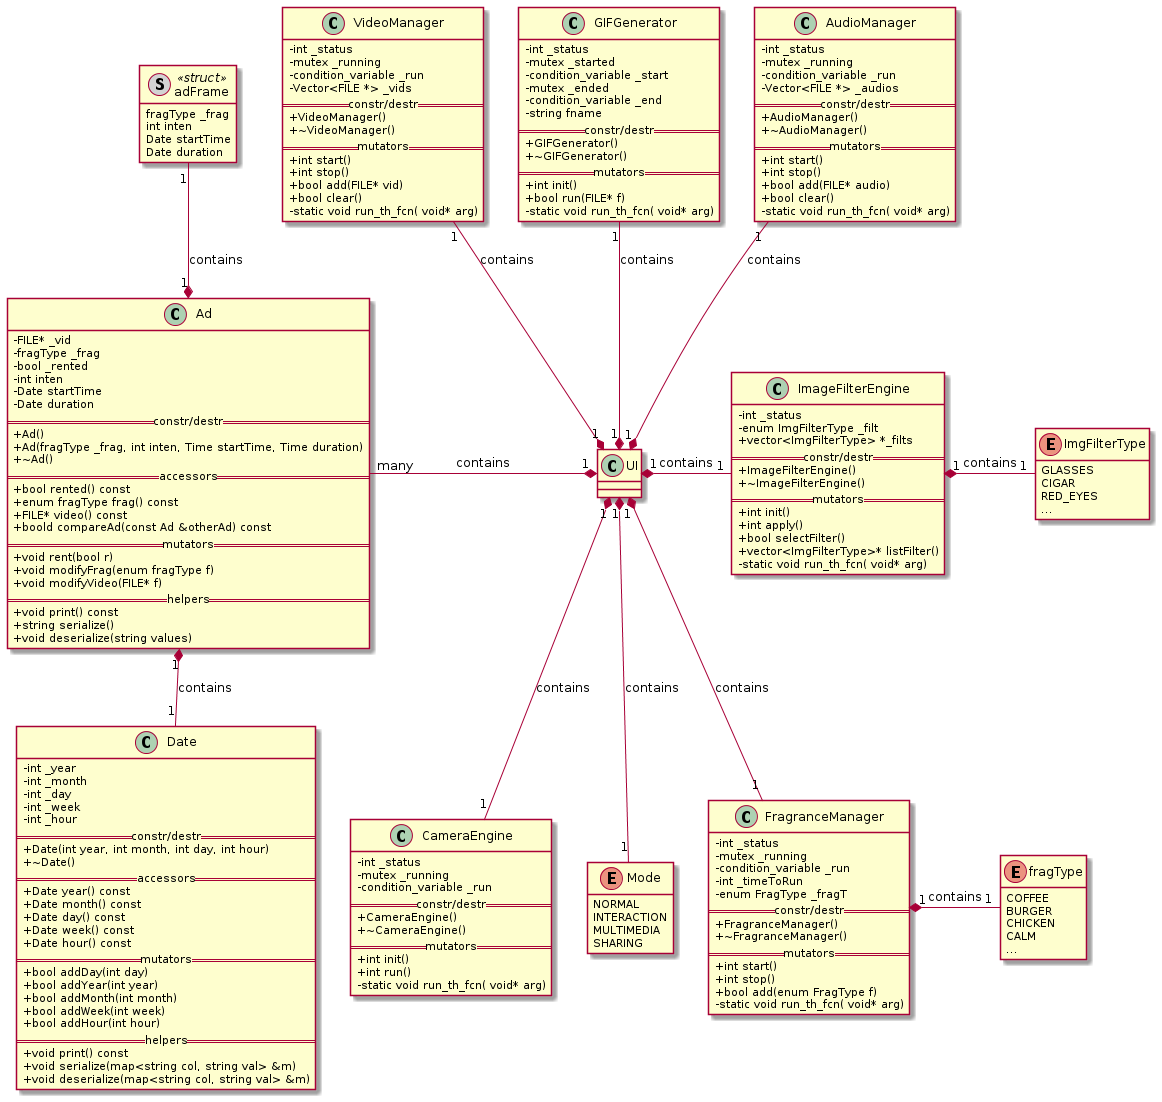

The diagram above was rendered by PlantUML. Its source (embedded in the PNG):
@startuml
'' ---------------- THEMES (some only work on the web server) -----------
''!theme plain
''!theme toy
''!theme spacelab
''!theme mars (does not work)
'' -------------------- Splitting into several files -----------
'page 2x2
'skinparam pageMargin 10
'skinparam pageExternalColor gray
'skinparam pageBorderColor black
'' --------------------------------------------------------------
'' remove attributes and methods icons
skinparam classAttributeIconSize 0
'' --------------------------------------------------------------
'' ------- defining elements --------
''interface       interface
'' ------- structures
''class Ad_DB <<(S,#FF7700)struct>>
''class User_DB <<(S,#FF7700)struct>>
''class Station <<(S,#FF7700)struct>>
hide <<struct>> methods
hide enum methods
''hide <<struct>> circle
''class Ad_DB {
''+FILE vid_f
''+fragType frag
''+bool rented
''}
''
''class User_DB{
''+bool admin
''+char* name
''+char* encrypted_pass
''}
''class rxFrame <<(S,lightgrey)struct>>{
''enum frameT header
''size_t len
''void *data
''}
''class dbRsp <<(S,lightgrey)struct>>{
''size_t len
''void *data
''}
''class cmd <<(S,lightgrey)struct>>{
''size_t len
''void *data
''}
' ---------
''
''enum ConnStatus{
''CREATED
''ONLINE
''CLOSED
''ERROR
''}
''
''
''enum frameT{
''DB
''CMD
''}
'' ---------
''
''
'' -------- Classes 
'' APP
''class AppManager{
''    - UIApp uiApp()
''    - UIWidget win()
''}
''class UIApp{
''    == constr/destr ==
''    +UIApp()
''    ~UIApp()
''    == mutators ==
''    void exec()
''}
''    note left of UIApp::exec
''    executes the 
''    UI event loop
''    end note
''class UI{
''  - vector<rxFrame> servRxVec
''  - vector<rxFrame> servTxVec
''  - vector<rxFrame> WebRxVec
''  - vector<rxFrame> WebTxVec
''  - mutex _sockCliAccess
''  - condition_variable _msgRxCli
''  - mutex _sockWebAccess
''  - condition_variable _msgWebCli
''  == constr/destr ==
''  +UI()
''  ~UI()
''  == mutators ==
''  bool init()
''  void show()
''}
''
'' User
''class User{
''  -int _id
''  -string _name
''  -string _email
''  -string _encryptedPass
''  -enum Role _role;
''  == constr/destr ==
''  +User()
''  +User(string name, string email, string pass)
''  +~User()
''  == accessors ==
''  + int id() const
''  + string name() const
''  + string email() const
''  + enum Role role() const
''  + string encryptedPass() const
''  == mutators ==
''  + bool setName(string name)
''  + bool setEmail(string email)
''  + bool setPass(string password)
''  + bool login(string password)
''  + bool logout()
''  == helpers ==
''  + void print() const
''}
''class Admin{
''  -list<User> _users
''  == constr/destr ==
''  +Admin()
''  +Admin(string name, string email, string pass)
''  +~Admin()
''  == accessors ==
''  + list<User> Users() const
''  == mutators ==
''  + bool setRole()
''  + bool addUser(User *user)
''  == helpers ==
''  + bool enableTest(bool enable)
''}
'' Crypt
''class Crypt{
''  -int _key
''  == constr/destr ==
''  +Crypt()
''  +~Crypt()
''  == mutators ==
''  + string encrypt(string msg)
''  + string decrypt(string msg)
''}
''note top of Crypt
''Encrypts strings
''requested by
''multiple classes
''end note
'' COMM MANAGER
''class CommManager{
''  -ConnStatus _status
''  -int _servSock
''  -string _servAddr
''  -int _servPort
''  -int _webSock
''  -string _webAddr
''  -int _webPort
''  -mutex _sockCliAccess
''  -mutex _RxCliAccess
''  -condition_variable _msgRxCli
''  -mutex _sockWebAccess
''  -mutex _RxWebAccess
''  -condition_variable _msgWebLoc
''  == constr/destr ==
''  +CommManager(string addr)
''  +~CommManager()
''  == accessors ==
''  + ConnStatus status() const
''  - string cliAddr() const
''  - int cliPort() const
''  - string webAddr() const
''  - int webPort() const
''  == mutators ==
''  + int run()
''  - static void send_Cli_th_fcn( void* arg)
''  - static void recv_Cli_th_fcn( void* arg)
''  - static void send_Web_th_fcn( void* arg) 
''  - static void recv_Web_th_fcn( void* arg)
''  + int Send(int sd, const void *obj, size_t len);
''  + int Recv(int sd, void *obj, size_t len);
''}
''abstract class Parser{
''  -mutex parseExec
''  -condition_variable parsing
''  == constr/destr ==
''  +Parser()
''  +~Parser()
''  == helpers ==
''  + bool exec(Vector<rxFrame> *v)
''}
''class DBParser{
''  == constr/destr ==
''  +CliParser()
''  +~CliParser()
''  == helpers ==
''  + bool exec(Vector<rxFrame> *db_v)
''}
''class CmdParser{
''  == constr/destr ==
''  +LocalParser()
''  +~LocalParser()
''  == helpers ==
''  + bool exec(Vector<rxFrame> *cmd_v)
''}
''class TwitterParser{
''  == constr/destr ==
''  +LocalParser()
''  +~LocalParser()
''  == helpers ==
''  + bool exec(Vector<rxFrame> *twit_v)
''}
''
''class Post{
''  -int _id
''  -string _msg
''  -FILE* _attach
''  == constr/destr ==
''  +Post()
''  +Post(string msg, FILE* attach)
''  +~Post()
''  == accessors ==
''  + int id() const
''  + string msg() const
''  + FILE* attachment() const
''  == mutators ==
''  + bool setMsg(string msg)
''  + bool attach(FILE* f)
''  == helpers ==
''  + void print() const
''}
''
''abstract class SocialMedia{
''  == constr/destr ==
''  +SocialMedia()
''  +~SocialMedia()
''  == mutators ==
''  + string addPost(Post* p)
''}
''
''class Twitter{
''  -string _consumerKey
''  -string _consumerSecret
''  -string _accessToken
''  -string _tokenSecret
''  ''-Post *_post
''  == constr/destr ==
''  +Twitter()
''  +~Twitter()
''  ''== accessors ==
''  ''+ Post* getPost() const
''  == mutators ==
''  + string addPost(Post* p)
''}
''
''class GestureRecognitionEngine{
''  -int _status
''  -Vector<Gesture> gestures
''  -mutex _gestAcess
''  -condition_variable _gestRx
''  == constr/destr ==
''  +GestureRecognitionEngine()
''  +~GestureRecognitionEngine()
''  == mutators ==
''  + int run()
''  - static void run_th_fcn( void* arg)
''}
''class UserDetectionEngine{
''  -int _status
''  -bool detected
''  -mutex _UDAcess
''  -condition_variable _UDRx
''  == constr/destr ==
''  +UserDetectionEngine()
''  +~UserDetectionEngine()
''  == mutators ==
''  + int init()
''  + int run()
''  - static void run_th_fcn( void* arg)
''}
''
''
'' ----------------
''
'' ----------- Containers
''
'' ----------------
''
'' --------------------------------------------------------------
''
''
'' ---------- Relation between classes -----------
'' Types
'' - extension (inheritance):   <|--
'' - composition: *--
'' - Aggregation: o--
''UIApp "1" *- "1" UI: contains
''UI "1" *- "1" CommManager: contains
''UI "1" *-- "1" User: contains
''UI "1" *-- "1" Admin: contains
''UI "1" *-- "1" Twitter: contains
''UI "1" *-- "1" Post: contains
''CommManager "1" *- "1" ConnStatus: contains
''Admin -l-|> User
''User *-l- Role: contains
''User "1" - "1" Crypt
''UI "1" *-- "1" DBParser: contains
''UI "1" *-- "1" CmdParser: contains
''UI "1" *-- "1" TwitterParser: contains
''UI "1" *-- "1" GestureRecognitionEngine: contains
''UI "1" *-- "1" UserDetectionEngine: contains
''rxFrame "1" *- "1" frameT: contains
''UI "1" *-u- "many" rxFrame: contains
''UI "1" *-u- "many" dbRsp: contains
''UI "1" *-u- "many" cmd: contains
''DBParser --|> Parser
''CmdParser --|> Parser
''TwitterParser --|> Parser
''Twitter --|> SocialMedia

''newpage

enum ImgFilterType{
GLASSES
CIGAR
RED_EYES
...
}


class ImageFilterEngine{
  -int _status
  -enum ImgFilterType _filt
  + vector<ImgFilterType> *_filts
  == constr/destr ==
  +ImageFilterEngine()
  +~ImageFilterEngine()
  == mutators ==
  + int init()
  + int apply()
  + bool selectFilter()
  + vector<ImgFilterType>* listFilter()
  - static void run_th_fcn( void* arg)
}

class GIFGenerator{
  -int _status
  -mutex _started
  -condition_variable _start
  -mutex _ended
  -condition_variable _end
  -string fname
  == constr/destr ==
  +GIFGenerator()
  +~GIFGenerator()
  == mutators ==
  + int init()
  + bool run(FILE* f)
  - static void run_th_fcn( void* arg)
}

class CameraEngine{
  -int _status
  -mutex _running
  -condition_variable _run
  == constr/destr ==
  +CameraEngine()
  +~CameraEngine()
  == mutators ==
  + int init()
  + int run()
  - static void run_th_fcn( void* arg)
}

class FragranceManager{
  -int _status
  -mutex _running
  -condition_variable _run
  -int _timeToRun
  -enum FragType _fragT
  == constr/destr ==
  +FragranceManager()
  +~FragranceManager()
  == mutators ==
  + int start()
  + int stop()
  + bool add(enum FragType f)
  - static void run_th_fcn( void* arg)
}

class VideoManager{
  -int _status
  -mutex _running
  -condition_variable _run
  -Vector<FILE *> _vids
  == constr/destr ==
  +VideoManager()
  +~VideoManager()
  == mutators ==
  + int start()
  + int stop()
  + bool add(FILE* vid)
  + bool clear()
  - static void run_th_fcn( void* arg)
}

class AudioManager{
  -int _status
  -mutex _running
  -condition_variable _run
  -Vector<FILE *> _audios
  == constr/destr ==
  +AudioManager()
  +~AudioManager()
  == mutators ==
  + int start()
  + int stop()
  + bool add(FILE* audio)
  + bool clear()
  - static void run_th_fcn( void* arg)
}

enum Mode{
NORMAL
INTERACTION
MULTIMEDIA
SHARING
}

class adFrame <<(S,lightgrey)struct>>{
fragType _frag
int inten
Date startTime
Date duration
}

class Ad {
  -FILE* _vid
  -fragType _frag
  -bool _rented
  -int inten
  -Date startTime
  -Date duration
  == constr/destr ==
  +Ad()
  +Ad(fragType _frag, int inten, Time startTime, Time duration)
  +~Ad()
  == accessors ==
  + bool rented() const
  + enum fragType frag() const
  + FILE* video() const
  + boold compareAd(const Ad &otherAd) const
  == mutators ==
  + void rent(bool r)
  + void modifyFrag(enum fragType f)
  + void modifyVideo(FILE* f)
  == helpers ==
  + void print() const
  + string serialize() 
  + void deserialize(string values) 
}

class Date{
  - int _year
  - int _month
  - int _day
  - int _week
  - int _hour
  == constr/destr ==
  +Date(int year, int month, int day, int hour)
  +~Date()
  == accessors ==
  + Date year() const
  + Date month() const
  + Date day() const
  + Date week() const
  + Date hour() const
  == mutators ==
  + bool addDay(int day)
  + bool addYear(int year)
  + bool addMonth(int month)
  + bool addWeek(int week)
  + bool addHour(int hour)
  == helpers ==
  + void print() const
  + void serialize(map<string col, string val> &m) 
  + void deserialize(map<string col, string val> &m) 
}

'class FSM{
'  -int _status
'  -enum State _curState
'  -enum State _nextState
'  == constr/destr ==
'  +FSM()
'  +~FSM()
'  == mutators ==
'  + int init()
'  + int run(enum State s)
'}

enum fragType{
COFFEE
BURGER
CHICKEN
CALM
...
}

ImageFilterEngine "1" *- "1" ImgFilterType: contains
FragranceManager "1" *- "1" fragType: contains
UI "1" *-d- "1" Mode: contains
UI "1" *-l- "many" Ad: contains
Ad "1" *-d- "1" Date: contains
Ad "1" *-u- "1" adFrame: contains
UI "1" *-r- "1" ImageFilterEngine: contains
UI "1" *-- "1" CameraEngine: contains
UI "1" *-u- "1" GIFGenerator: contains
UI "1" *-u- "1" VideoManager: contains
UI "1" *-u- "1" AudioManager: contains
UI "1" *-d- "1" FragranceManager: contains
''UIView <|-- UIWindow: inherits

'' ------------------------------

@enduml